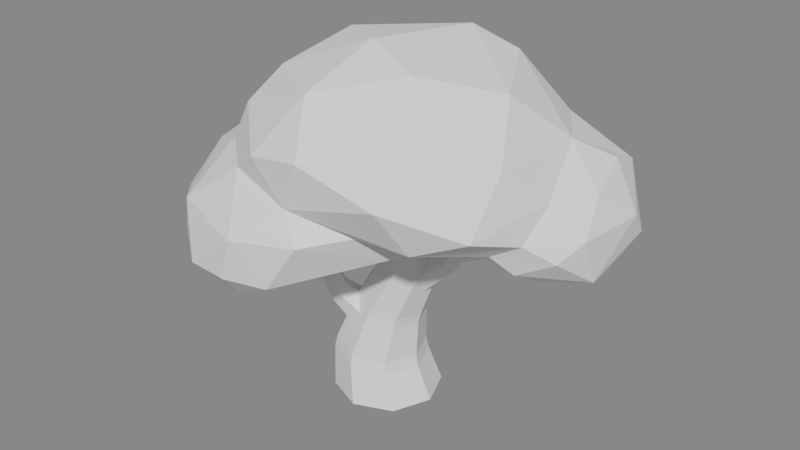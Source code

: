 # Source: 06-12_project_polygonal_tree_modeling_finished.blend  (saved by Blender 2.79.0; exported with 4.5.12 LTS)
import bpy
from mathutils import Matrix  # noqa: F401  (used for matrix-valued properties, if any)

bpy.ops.wm.read_factory_settings(use_empty=True)
scene = bpy.context.scene
scene.name = 'Scene'

# ---- collections
col_collection_1 = bpy.data.collections.new('Collection 1'); scene.collection.children.link(col_collection_1)

# ---- world
world_world = bpy.data.worlds.new('World'); scene.world = world_world
world_world.use_nodes = True; world_world.node_tree.nodes.clear()
_N = world_world.node_tree.nodes; _L = world_world.node_tree.links
n0 = _N.new('ShaderNodeOutputWorld'); n0.name = 'World Output'; n0.location = (300, 300)
n1 = _N.new('ShaderNodeBackground'); n1.name = 'Background'; n1.location = (10, 300)
n1.inputs[0].default_value = (0.214, 0.214, 0.214, 1.0)
n2 = _N.new('ShaderNodeTexEnvironment'); n2.name = 'Environment Texture'; n2.location = (-213, 328)
n2.width = 140
n3 = _N.new('ShaderNodeTexCoord'); n3.name = 'Texture Coordinate'; n3.location = (-877, 331)
n4 = _N.new('ShaderNodeMapping'); n4.name = 'Mapping'; n4.location = (-624, 370)
_L.new(n1.outputs[0], n0.inputs[0])
_L.new(n3.outputs[0], n4.inputs[0])
_L.new(n4.outputs[0], n2.inputs[0])
n0.is_active_output = True
world_world.color = (0.05088, 0.05088, 0.05088)
world_world.use_sun_shadow = False
world_world.sun_shadow_jitter_overblur = 0.0
world_world.cycles.sampling_method = 'MANUAL'

# ---- meshes
me_cylinder = bpy.data.meshes.new('Cylinder')
me_cylinder.from_pydata([(0.03105, 0.8002, -0.1689), (0.3208, 0.2651, 3.377), (0.5969, 0.5658, -0.1689), (0.5083, 0.1875, 3.377), (0.8313, -1.049e-07, -0.1689), (0.5859, -3.126e-07, 3.377), (0.5969, -0.5658, -0.1689), (0.5083, -0.1875, 3.377), (0.03105, -0.8002, -0.1689), (0.3208, -0.2651, 3.377), (-0.5348, -0.5658, -0.1689), (0.1334, -0.1875, 3.377), (-0.7692, -6.042e-08, -0.1689), (0.05572, -2.978e-07, 3.377), (-0.5348, 0.5658, -0.1689), (0.1334, 0.1875, 3.377), (0.08881, -2.893e-07, 3.255), (0.1685, -0.1938, 3.258), (0.361, -0.274, 3.264), (0.5533, -0.1937, 3.271), (0.633, -3.07e-07, 3.273), (0.5533, 0.1937, 3.271), (0.361, 0.274, 3.264), (0.1685, 0.1938, 3.258), (0.3736, 0.4709, 0.5105), (0.3965, 0.4971, 0.3355), (0.5639, -1.428e-07, 0.4888), (0.6002, -1.341e-07, 0.3134), (0.3736, -0.4709, 0.5105), (0.3965, -0.4971, 0.3355), (-0.08821, -0.6682, 0.5632), (-0.0937, -0.7014, 0.3903), (-0.5525, -0.4737, 0.6165), (-0.5814, -0.495, 0.4458), (-0.7454, -1.263e-07, 0.6387), (-0.7828, -1.133e-07, 0.4686), (-0.5525, 0.4737, 0.6165), (-0.5814, 0.495, 0.4458), (-0.0937, 0.7014, 0.3903), (-0.08821, 0.6682, 0.5632), (0.1595, 0.5033, 1.381), (0.1001, 0.529, 1.235), (0.4484, 0.3759, 1.097), (0.4897, 0.3561, 1.25), (0.5938, -1.648e-07, 1.039), (0.6266, -1.716e-07, 1.195), (0.4484, -0.3759, 1.097), (0.4897, -0.3561, 1.25), (0.1001, -0.529, 1.235), (0.1595, -0.5033, 1.381), (-0.2454, -0.3727, 1.372), (-0.1702, -0.3557, 1.512), (-0.3879, -1.818e-07, 1.429), (-0.3067, -1.895e-07, 1.567), (-0.2454, 0.3727, 1.372), (-0.1702, 0.3557, 1.512), (0.515, 0.4017, 2.106), (0.4797, 0.4199, 1.973), (0.7614, 0.2967, 1.89), (0.7849, 0.2847, 2.027), (0.8779, -2.033e-07, 1.856), (0.897, -2.127e-07, 1.995), (0.7614, -0.2967, 1.89), (0.7849, -0.2847, 2.027), (0.4797, -0.4199, 1.973), (0.515, -0.4017, 2.106), (0.1976, -0.2972, 2.056), (0.2466, -0.2831, 2.185), (0.0806, -2.098e-07, 2.09), (0.1361, -2.169e-07, 2.218), (0.1976, 0.2972, 2.056), (0.2466, 0.2831, 2.185), (0.5096, 0.3069, 2.847), (0.5286, 0.3194, 2.729), (0.7472, 0.2251, 2.761), (0.7201, 0.2169, 2.877), (0.8374, -2.786e-07, 2.774), (0.8072, -2.866e-07, 2.889), (0.7472, -0.2251, 2.761), (0.7201, -0.2169, 2.877), (0.5286, -0.3194, 2.729), (0.5096, -0.3069, 2.847), (0.3084, -0.2269, 2.698), (0.2987, -0.2172, 2.817), (0.2165, -2.494e-07, 2.685), (0.2113, -2.577e-07, 2.804), (0.3084, 0.2269, 2.698), (0.2987, 0.2172, 2.817), (1.047, -0.2397, 2.524), (-1.481, 0.1889, 2.391), (0.01729, 1.254, 2.863), (1.268, -0.09854, 2.836), (-1.816, -1.816, 1.99), (-2.126, -1.807, 2.408), (-2.322, -1.508, 2.937), (-2.042, 0.6473, 3.063), (-2.168, -1.01, 3.531), (-0.7806, -1.973, 3.789), (-1.626, -2.159, 3.17), (-2.248, 0.1355, 3.447), (-2.337, -0.02292, 2.423), (-2.588, -0.5977, 2.881), (-1.229, -2.483, 2.467), (-0.4389, -2.529, 3.07), (0.4452, -2.236, 3.12), (-1.178, 1.112, 2.775), (-2.338, -1.017, 2.087), (-2.146, -0.4401, 2.123), (-0.6083, -2.521, 2.455), (-0.006561, -2.327, 2.43), (1.112, -1.176, 2.774), (0.6958, 0.7663, 2.594), (-0.1652, 1.139, 2.568), (-1.485, -1.45, 1.876), (-0.772, -2.103, 1.989), (0.1979, -1.453, 2.394), (0.2734, 0.5636, 2.446), (-0.6487, -0.6681, 2.459), (1.702, 1.686, 2.812), (2.253, 2.065, 2.857), (1.345, 2.039, 3.787), (2.946, -0.2496, 2.944), (2.462, -0.4352, 2.708), (3.066, 0.713, 2.43), (3.144, 0.3457, 2.514), (3.15, 0.06139, 3.208), (3.043, 0.4593, 3.644), (2.829, 1.253, 3.844), (3.277, 1.071, 3.232), (3.208, 1.399, 2.857), (2.709, 1.903, 3.586), (1.993, 2.312, 3.441), (2.761, 1.963, 2.911), (0.8831, 2.007, 3.441), (1.136, 2.028, 3.02), (1.846, -0.1517, 2.758), (2.583, 0.00248, 2.472), (1.795, 0.7782, 2.857), (2.669, 1.511, 2.461), (0.2923, -0.5873, 5.357), (1.692, -1.558, 3.172), (2.431, 0.7727, 4.163), (0.1938, -2.137, 3.555), (-1.32, 1.539, 3.793), (-0.7595, 1.752, 3.248), (-1.663, 0.6672, 4.174), (1.833, 1.69, 4.116), (0.01859, 2.267, 3.805), (-1.139, -1.399, 4.426), (1.52, -1.69, 4.512), (0.7287, 0.9123, 5.29), (-0.6175, 0.0459, 5.202), (-1.143, 0.4039, 4.859), (1.32, 1.165, 4.996), (-0.3849, 1.491, 4.911), (-0.8686, -0.9954, 4.89), (-1.624, -0.2924, 4.344), (0.1988, -1.693, 4.925), (1.17, -0.8623, 5.14), (1.975, 0.006148, 4.848), (2.425, -0.7535, 4.221), (0.7964, 2.022, 4.558), (-0.7088, 1.857, 4.422), (-1.755, -0.5287, 3.948), (-0.3412, -2.138, 4.119), (0.4925, -2.217, 4.256), (2.372, -1.279, 3.441), (-0.9638, 1.24, 3.043), (1.511, -2.001, 3.852), (0.4482, 1.647, 3.163), (2.221, -0.655, 2.981), (0.2335, 1.14, 3.104), (2.717, -0.1323, 3.674), (2.611, -0.5252, 3.193), (1.31, -0.5343, 3.048), (0.9131, -1.685, 3.205), (-1.355, -1.48, 3.894), (0.954, 0.5963, 2.843), (-1.847, 0.4598, 3.676), (0.3803, 1.094, 2.879), (-1.673, 0.912, 3.257), (0.6152, -0.2775, 1.844), (1.521, -0.1098, 3.042), (0.5466, -0.1387, 2.075), (1.431, -0.0549, 3.073), (0.5466, 0.1387, 2.075), (1.431, 0.0549, 3.073), (0.6152, 0.2775, 1.844), (1.521, 0.1098, 3.042), (0.6838, 0.1387, 1.614), (1.611, 0.0549, 3.012), (0.6838, -0.1387, 1.614), (1.611, -0.0549, 3.012), (1.959, -0.02687, 2.839), (1.959, 0.02687, 2.839), (1.917, 0.05373, 2.859), (1.875, 0.02687, 2.879), (1.875, -0.02687, 2.879), (1.917, -0.05373, 2.859), (1.158, -0.1673, 2.288), (1.097, -0.1788, 2.22), (1.003, -0.08994, 2.334), (1.071, -0.08357, 2.394), (1.003, 0.08994, 2.334), (1.071, 0.08358, 2.394), (1.097, 0.1788, 2.22), (1.158, 0.1673, 2.288), (1.189, 0.08894, 2.107), (1.245, 0.08372, 2.183), (1.189, -0.08894, 2.107), (1.245, -0.08372, 2.183), (1.439, -0.1304, 2.759), (1.408, -0.1356, 2.69), (1.321, -0.06787, 2.757), (1.354, -0.06506, 2.824), (1.321, 0.06787, 2.757), (1.354, 0.06506, 2.824), (1.408, 0.1356, 2.69), (1.439, 0.1304, 2.759), (1.495, 0.06773, 2.624), (1.524, 0.06532, 2.694), (1.495, -0.06773, 2.624), (1.524, -0.06531, 2.694), (1.279, -0.09778, 2.369), (1.287, -0.04878, 2.449), (1.287, 0.04878, 2.449), (1.279, 0.09778, 2.369), (1.271, 0.04897, 2.289), (1.271, -0.04897, 2.289), (1.69, 0.03719, 2.513), (1.655, 0.0386, 2.485), (1.668, -0.07416, 2.561), (1.633, -0.07728, 2.534), (1.668, 0.07416, 2.561), (1.633, 0.07728, 2.534), (1.655, -0.0386, 2.485), (1.69, -0.03719, 2.513), (1.61, 0.0387, 2.583), (1.647, 0.03695, 2.608), (1.647, -0.03695, 2.608), (1.61, -0.03869, 2.583), (0.892, -0.1018, 2.271), (0.8533, -0.2287, 2.03), (0.8377, -0.1236, 1.764), (0.8443, 0.2305, 2.023), (0.866, 0.1208, 1.792), (0.899, 0.1011, 2.275), (-0.4178, -0.01356, 1.061), (-0.7653, -0.597, 2.455), (-0.2224, -0.02028, 1.269), (-0.6513, -0.5672, 2.472), (-0.02028, -0.2224, 1.269), (-0.5672, -0.6513, 2.472), (-0.01356, -0.4178, 1.061), (-0.597, -0.7653, 2.455), (-0.209, -0.4111, 0.8524), (-0.711, -0.7951, 2.438), (-0.4111, -0.209, 0.8524), (-0.7951, -0.711, 2.438), (-1.191, -1.132, 2.129), (-1.141, -1.182, 2.129), (-1.078, -1.169, 2.16), (-1.065, -1.106, 2.19), (-1.115, -1.056, 2.19), (-1.178, -1.069, 2.16), (-0.629, -0.3726, 1.514), (-0.5997, -0.3257, 1.43), (-0.4468, -0.309, 1.536), (-0.486, -0.3579, 1.612), (-0.309, -0.4468, 1.536), (-0.3579, -0.486, 1.612), (-0.3257, -0.5997, 1.43), (-0.3726, -0.629, 1.514), (-0.4784, -0.6147, 1.326), (-0.5156, -0.6439, 1.416), (-0.6147, -0.4784, 1.326), (-0.6439, -0.5156, 1.416), (-0.7541, -0.5543, 2.067), (-0.7437, -0.5359, 1.988), (-0.6178, -0.5138, 2.044), (-0.6317, -0.532, 2.121), (-0.5138, -0.6178, 2.044), (-0.532, -0.6317, 2.121), (-0.5359, -0.7437, 1.988), (-0.5543, -0.7541, 2.067), (-0.6617, -0.7655, 1.932), (-0.6765, -0.7766, 2.012), (-0.7655, -0.6617, 1.932), (-0.7766, -0.6765, 2.012), (-0.695, -0.5121, 1.675), (-0.6618, -0.5705, 1.78), (-0.5705, -0.6618, 1.78), (-0.5121, -0.695, 1.675), (-0.5452, -0.6368, 1.571), (-0.6368, -0.5452, 1.571), (-0.882, -0.9515, 1.787), (-0.8459, -0.9181, 1.753), (-0.9687, -0.8299, 1.852), (-0.9365, -0.792, 1.819), (-0.8299, -0.9687, 1.852), (-0.792, -0.9365, 1.819), (-0.9181, -0.8459, 1.753), (-0.9515, -0.882, 1.787), (-0.8103, -0.8826, 1.886), (-0.8474, -0.9165, 1.916), (-0.9165, -0.8474, 1.916), (-0.8826, -0.8103, 1.886), (-0.2254, -0.3819, 1.459), (-0.1404, -0.4917, 1.211), (-0.3063, -0.4847, 1.024), (-0.4907, -0.1387, 1.209), (-0.4977, -0.3236, 1.054), (-0.3505, -0.185, 1.422)], [], [(21, 3, 5, 20), (59, 74, 76, 61), (61, 76, 78, 63), (63, 78, 80, 65), (65, 80, 82, 67), (67, 82, 84, 69), (69, 84, 86, 71), (56, 73, 74, 59), (14, 37, 38, 0), (12, 35, 37, 14), (10, 33, 35, 12), (8, 31, 33, 10), (6, 29, 31, 8), (71, 86, 73, 56), (4, 27, 29, 6), (18, 9, 11, 17), (0, 38, 25, 2), (17, 11, 13, 16), (16, 13, 15, 23), (87, 23, 22, 72), (19, 7, 9, 18), (39, 41, 42, 24), (34, 52, 54, 36), (32, 50, 52, 34), (30, 48, 50, 32), (28, 46, 48, 30), (26, 44, 46, 28), (24, 42, 44, 26), (36, 54, 41, 39), (40, 57, 58, 43), (53, 68, 70, 55), (51, 66, 68, 53), (49, 64, 66, 51), (47, 62, 64, 49), (45, 60, 62, 47), (43, 58, 60, 45), (20, 5, 7, 19), (39, 24, 25, 38), (24, 26, 27, 25), (26, 28, 29, 27), (28, 30, 31, 29), (30, 32, 33, 31), (32, 34, 35, 33), (34, 36, 37, 35), (36, 39, 38, 37), (2, 25, 27, 4), (55, 40, 41, 54), (53, 55, 54, 52), (51, 53, 52, 50), (49, 51, 50, 48), (47, 49, 48, 46), (45, 47, 46, 44), (43, 45, 44, 42), (40, 43, 42, 41), (22, 1, 3, 21), (71, 56, 57, 70), (69, 71, 70, 68), (67, 69, 68, 66), (65, 67, 66, 64), (63, 65, 64, 62), (61, 63, 62, 60), (59, 61, 60, 58), (56, 59, 58, 57), (55, 70, 57, 40), (87, 72, 73, 86), (85, 87, 86, 84), (83, 85, 84, 82), (81, 83, 82, 80), (79, 81, 80, 78), (77, 79, 78, 76), (75, 77, 76, 74), (72, 75, 74, 73), (23, 15, 1, 22), (72, 22, 21, 75), (77, 20, 19, 79), (79, 19, 18, 81), (85, 16, 23, 87), (83, 17, 16, 85), (81, 18, 17, 83), (75, 21, 20, 77), (163, 96, 176), (99, 96, 163), (99, 101, 96), (96, 101, 94), (96, 98, 176), (176, 98, 97), (96, 94, 98), (98, 103, 97), (97, 103, 142), (90, 171, 179), (112, 167, 90), (95, 99, 178), (95, 100, 99), (100, 101, 99), (93, 98, 94), (92, 102, 93), (93, 102, 98), (102, 103, 98), (108, 103, 102), (108, 109, 103), (103, 104, 142), (109, 104, 103), (104, 175, 142), (112, 105, 167), (180, 95, 178), (180, 105, 95), (105, 100, 95), (101, 106, 94), (106, 93, 94), (101, 100, 106), (106, 92, 93), (100, 107, 106), (106, 113, 92), (92, 114, 102), (102, 114, 108), (114, 109, 108), (92, 113, 114), (104, 110, 175), (109, 110, 104), (110, 91, 174), (110, 88, 91), (90, 179, 111), (91, 111, 177), (111, 112, 90), (91, 88, 111), (116, 89, 112), (89, 100, 112), (112, 100, 105), (89, 107, 100), (89, 113, 107), (113, 106, 107), (117, 113, 89), (117, 115, 113), (113, 115, 114), (115, 109, 114), (111, 116, 112), (88, 116, 111), (116, 117, 89), (88, 115, 116), (116, 115, 117), (115, 88, 109), (109, 88, 110), (172, 125, 126), (141, 126, 127), (126, 128, 127), (125, 128, 126), (127, 130, 141), (130, 146, 141), (128, 130, 127), (122, 121, 170), (170, 121, 173), (173, 121, 125), (124, 128, 125), (123, 129, 124), (124, 129, 128), (129, 130, 128), (132, 130, 129), (132, 131, 130), (131, 146, 130), (119, 131, 132), (131, 120, 146), (174, 122, 170), (121, 124, 125), (122, 124, 121), (122, 136, 124), (124, 136, 123), (123, 138, 129), (129, 138, 132), (138, 119, 132), (131, 133, 120), (119, 134, 131), (131, 134, 133), (134, 169, 133), (169, 179, 171), (137, 135, 177), (177, 135, 91), (91, 135, 122), (135, 136, 122), (135, 138, 136), (137, 138, 135), (138, 123, 136), (137, 118, 138), (118, 119, 138), (179, 118, 177), (177, 118, 137), (118, 134, 119), (118, 179, 134), (179, 169, 134), (140, 173, 166), (159, 153, 150), (159, 141, 153), (150, 151, 139), (150, 154, 151), (154, 152, 151), (154, 162, 152), (153, 161, 150), (161, 154, 150), (162, 145, 152), (152, 155, 151), (152, 156, 155), (145, 156, 152), (156, 148, 155), (151, 155, 139), (155, 157, 139), (155, 148, 157), (157, 158, 139), (139, 158, 150), (158, 159, 150), (157, 149, 158), (149, 160, 158), (158, 160, 159), (141, 159, 160), (146, 153, 141), (146, 161, 153), (147, 162, 161), (161, 162, 154), (144, 143, 147), (147, 143, 162), (143, 145, 162), (178, 145, 180), (163, 148, 156), (163, 176, 148), (176, 164, 148), (97, 164, 176), (148, 164, 157), (164, 165, 157), (142, 165, 164), (165, 149, 157), (168, 166, 149), (166, 160, 149), (146, 120, 161), (120, 147, 161), (120, 133, 147), (133, 144, 147), (143, 180, 145), (144, 180, 143), (144, 167, 180), (165, 168, 149), (142, 168, 165), (142, 140, 168), (140, 166, 168), (142, 175, 140), (166, 172, 160), (160, 172, 141), (166, 173, 172), (140, 170, 173), (171, 167, 169), (169, 167, 144), (173, 125, 172), (174, 140, 175), (97, 142, 164), (179, 177, 111), (178, 156, 145), (174, 170, 140), (167, 171, 90), (110, 174, 175), (169, 144, 133), (141, 172, 126), (178, 163, 156), (174, 91, 122), (163, 178, 99), (180, 167, 105), (214, 184, 186, 216), (202, 213, 215, 204), (204, 215, 217, 206), (206, 217, 219, 208), (208, 219, 221, 210), (199, 212, 213, 202), (211, 182, 184, 214), (220, 190, 192, 222), (218, 188, 190, 220), (216, 186, 188, 218), (210, 221, 212, 199), (183, 241, 246, 185), (189, 245, 243, 191), (187, 244, 245, 189), (185, 246, 244, 187), (191, 243, 242, 181), (210, 199, 200, 209), (208, 210, 209, 207), (206, 208, 207, 205), (204, 206, 205, 203), (202, 204, 203, 201), (199, 202, 201, 200), (181, 242, 241, 183), (222, 211, 212, 221), (220, 222, 221, 219), (218, 220, 219, 217), (216, 218, 217, 215), (214, 216, 215, 213), (211, 214, 213, 212), (222, 192, 182, 211), (236, 193, 198, 231), (233, 195, 194, 229), (223, 232, 240, 224), (224, 240, 237, 225), (225, 237, 234, 226), (231, 198, 197, 239), (238, 196, 195, 233), (229, 194, 193, 236), (226, 234, 230, 227), (228, 235, 232, 223), (239, 197, 196, 238), (236, 231, 232, 235), (238, 233, 234, 237), (233, 229, 230, 234), (229, 236, 235, 230), (231, 239, 240, 232), (239, 238, 237, 240), (227, 230, 235, 228), (242, 243, 209, 200), (241, 242, 200, 201), (245, 244, 205, 207), (243, 245, 207, 209), (244, 246, 203, 205), (246, 241, 201, 203), (280, 250, 252, 282), (268, 279, 281, 270), (270, 281, 283, 272), (272, 283, 285, 274), (274, 285, 287, 276), (265, 278, 279, 268), (277, 248, 250, 280), (286, 256, 258, 288), (284, 254, 256, 286), (282, 252, 254, 284), (276, 287, 278, 265), (249, 312, 307, 251), (255, 309, 311, 257), (253, 308, 309, 255), (251, 307, 308, 253), (257, 311, 310, 247), (276, 265, 266, 275), (274, 276, 275, 273), (272, 274, 273, 271), (270, 272, 271, 269), (268, 270, 269, 267), (265, 268, 267, 266), (247, 310, 312, 249), (288, 277, 278, 287), (286, 288, 287, 285), (284, 286, 285, 283), (282, 284, 283, 281), (280, 282, 281, 279), (277, 280, 279, 278), (288, 258, 248, 277), (302, 259, 264, 297), (299, 261, 260, 295), (289, 298, 306, 290), (290, 306, 303, 291), (291, 303, 300, 292), (297, 264, 263, 305), (304, 262, 261, 299), (295, 260, 259, 302), (292, 300, 296, 293), (294, 301, 298, 289), (305, 263, 262, 304), (302, 297, 298, 301), (304, 299, 300, 303), (299, 295, 296, 300), (295, 302, 301, 296), (297, 305, 306, 298), (305, 304, 303, 306), (293, 296, 301, 294), (309, 308, 271, 273), (308, 307, 269, 271), (310, 311, 275, 266), (311, 309, 273, 275), (307, 312, 267, 269), (312, 310, 266, 267)])
me_cylinder.use_remesh_preserve_volume = False
me_cylinder.use_remesh_preserve_attributes = False
me_cylinder.use_mirror_vertex_groups = False
me_cylinder.update()

# ---- objects
ob_polygonal_tree = bpy.data.objects.new('polygonal_tree', me_cylinder)

# ---- transforms, parenting, visibility, modifiers, constraints
ob_polygonal_tree.location = (0.0, 0.0, 0.0)
ob_polygonal_tree.lineart.crease_threshold = 0.0

# ---- collection membership
col_collection_1.objects.link(ob_polygonal_tree)

# ---- scene / render settings (as saved in the file)
scene.frame_start = 1; scene.frame_end = 250; scene.frame_set(1)
scene.render.engine = 'BLENDER_EEVEE_NEXT'
scene.render.image_settings.compression = 100
scene.render.resolution_percentage = 50
scene.render.dither_intensity = 0.0
scene.render.use_compositing = False
scene.render.use_sequencer = False
scene.render.use_persistent_data = True
scene.cycles.samples = 128
scene.cycles.sampling_pattern = 'TABULATED_SOBOL'
scene.cycles.use_adaptive_sampling = False
scene.cycles.use_light_tree = False
scene.cycles.caustics_refractive = False
scene.cycles.max_bounces = 8
scene.cycles.transmission_bounces = 8
scene.cycles.sample_clamp_direct = 4.0
scene.cycles.sample_clamp_indirect = 3.0
scene.view_settings.view_transform = 'Filmic'
bpy.context.view_layer.update()

# ---- added for rendering (the .blend has no active camera and no usable light): camera, sun
cam_auto = bpy.data.cameras.new('AutoCamera')
cam_auto.lens = 50.0
cam_auto.sensor_width = 36.0
cam_auto.clip_end = 1000.0
ob_auto_camera = bpy.data.objects.new('AutoCamera', cam_auto)
scene.collection.objects.link(ob_auto_camera)
ob_auto_camera.location = (9.04229, -10.5453, 9.55205)
ob_auto_camera.rotation_euler = (1.09748, -7.21219e-08, 0.694738)
scene.camera = ob_auto_camera
light_auto_sun = bpy.data.lights.new('AutoSun', 'SUN')
light_auto_sun.energy = 3.0
light_auto_sun.angle = 0.0523599
ob_auto_sun = bpy.data.objects.new('AutoSun', light_auto_sun)
scene.collection.objects.link(ob_auto_sun)
ob_auto_sun.rotation_euler = (0.872665, 0.174533, 0.523599)
bpy.context.view_layer.update()
